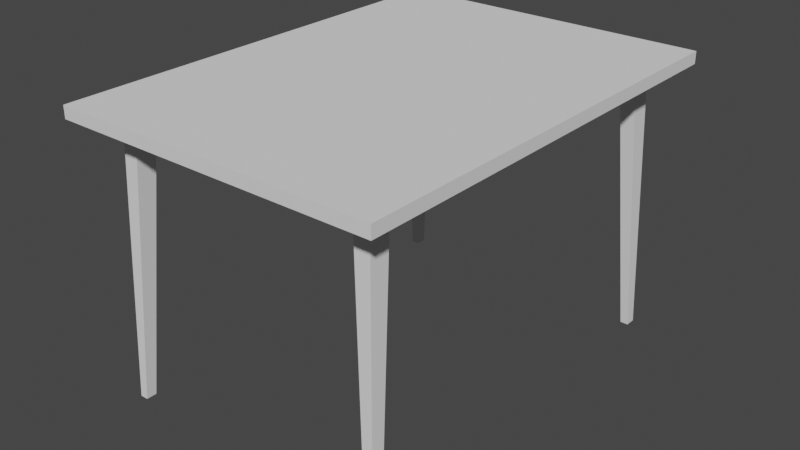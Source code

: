 # Source: SM_SquareTable.blend  (saved by Blender 3.2.14; exported with 4.5.12 LTS)
import bpy
from mathutils import Matrix  # noqa: F401  (used for matrix-valued properties, if any)

bpy.ops.wm.read_factory_settings(use_empty=True)
scene = bpy.context.scene
scene.name = 'Scene'

# ---- world
world_world = bpy.data.worlds.new('World'); scene.world = world_world
world_world.use_nodes = True; world_world.node_tree.nodes.clear()
_N = world_world.node_tree.nodes; _L = world_world.node_tree.links
n0 = _N.new('ShaderNodeOutputWorld'); n0.name = 'World Output'; n0.location = (300, 300)
n1 = _N.new('ShaderNodeBackground'); n1.name = 'Background'; n1.location = (10, 300)
n1.inputs[0].default_value = (0.05088, 0.05088, 0.05088, 1.0)
_L.new(n1.outputs[0], n0.inputs[0])
n0.is_active_output = True
world_world.color = (0.05088, 0.05088, 0.05088)
world_world.use_sun_shadow = False
world_world.sun_shadow_jitter_overblur = 0.0

# ---- meshes
me_cube_026 = bpy.data.meshes.new('Cube.026')
me_cube_026.from_pydata([(-0.5521, -0.4, 0.67), (-0.5521, -0.4, 0.7), (-0.5521, 0.4, 0.67), (-0.5521, 0.4, 0.7), (0.5479, -0.4, 0.67), (0.5479, -0.4, 0.7), (0.5479, 0.4, 0.67), (0.5479, 0.4, 0.7)], [], [(0, 1, 3, 2), (2, 3, 7, 6), (6, 7, 5, 4), (4, 5, 1, 0), (2, 6, 4, 0), (7, 3, 1, 5)])
_uv = me_cube_026.uv_layers.new(name='UVMap')
_uv.uv.foreach_set('vector', [0.375, 0.0, 0.625, 0.0, 0.625, 0.25, 0.375, 0.25, 0.375, 0.25, 0.625, 0.25, 0.625, 0.5, 0.375, 0.5, 0.375, 0.5, 0.625, 0.5, 0.625, 0.75, 0.375, 0.75, 0.375, 0.75, 0.625, 0.75, 0.625, 1.0, 0.375, 1.0, 0.125, 0.5, 0.375, 0.5, 0.375, 0.75, 0.125, 0.75, 0.625, 0.5, 0.875, 0.5, 0.875, 0.75, 0.625, 0.75])
me_cube_026.update()
me_cube_027 = bpy.data.meshes.new('Cube.027')
me_cube_027.from_pydata([(-0.4732, -0.3454, 0.0), (-0.4212, -0.3256, 0.67), (-0.4732, -0.3256, 0.0), (-0.4212, -0.286, 0.67), (0.4661, -0.3454, 0.0), (0.4141, -0.3256, 0.67), (0.4661, -0.3256, 0.0), (0.4141, -0.286, 0.67), (-0.4732, 0.3454, 0.0), (-0.4212, 0.3256, 0.67), (-0.4732, 0.3256, 0.0), (-0.4212, 0.286, 0.67), (0.4661, 0.3454, 0.0), (0.4141, 0.3256, 0.67), (0.4661, 0.3256, 0.0), (0.4141, 0.286, 0.67), (0.4921, 0.3256, 0.0), (0.4661, 0.286, 0.67), (0.4921, 0.3454, 0.0), (0.4661, 0.3256, 0.67), (0.4921, -0.3256, 0.0), (0.4661, -0.286, 0.67), (0.4921, -0.3454, 0.0), (0.4661, -0.3256, 0.67), (-0.4993, -0.3256, 0.0), (-0.4732, -0.286, 0.67), (-0.4993, -0.3454, 0.0), (-0.4732, -0.3256, 0.67), (-0.4993, 0.3256, 0.0), (-0.4732, 0.286, 0.67), (-0.4993, 0.3454, 0.0), (-0.4732, 0.3256, 0.67)], [], [(24, 25, 3, 2), (2, 3, 1, 0), (24, 2, 0, 26), (20, 6, 7, 21), (6, 4, 5, 7), (20, 22, 4, 6), (28, 10, 11, 29), (10, 8, 9, 11), (28, 30, 8, 10), (16, 17, 15, 14), (14, 15, 13, 12), (16, 14, 12, 18), (15, 17, 19, 13), (12, 13, 19, 18), (7, 5, 23, 21), (4, 22, 23, 5), (3, 25, 27, 1), (0, 1, 27, 26), (11, 9, 31, 29), (8, 30, 31, 9), (29, 31, 30, 28), (27, 25, 24, 26), (21, 23, 22, 20), (19, 17, 16, 18)])
_uv = me_cube_027.uv_layers.new(name='UVMap')
_uv.uv.foreach_set('vector', [0.375, 0.375, 0.625, 0.375, 0.625, 0.5, 0.375, 0.5, 0.375, 0.5, 0.625, 0.5, 0.625, 0.75, 0.375, 0.75, 0.25, 0.5, 0.375, 0.5, 0.375, 0.75, 0.25, 0.75, 0.375, 0.375, 0.375, 0.5, 0.625, 0.5, 0.625, 0.375, 0.375, 0.5, 0.375, 0.75, 0.625, 0.75, 0.625, 0.5, 0.25, 0.5, 0.25, 0.75, 0.375, 0.75, 0.375, 0.5, 0.375, 0.375, 0.375, 0.5, 0.625, 0.5, 0.625, 0.375, 0.375, 0.5, 0.375, 0.75, 0.625, 0.75, 0.625, 0.5, 0.25, 0.5, 0.25, 0.75, 0.375, 0.75, 0.375, 0.5, 0.375, 0.375, 0.625, 0.375, 0.625, 0.5, 0.375, 0.5, 0.375, 0.5, 0.625, 0.5, 0.625, 0.75, 0.375, 0.75, 0.25, 0.5, 0.375, 0.5, 0.375, 0.75, 0.25, 0.75, 0.625, 0.5, 0.75, 0.5, 0.75, 0.75, 0.625, 0.75, 0.375, 0.75, 0.625, 0.75, 0.625, 0.875, 0.375, 0.875, 0.625, 0.5, 0.625, 0.75, 0.75, 0.75, 0.75, 0.5, 0.375, 0.75, 0.375, 0.875, 0.625, 0.875, 0.625, 0.75, 0.625, 0.5, 0.75, 0.5, 0.75, 0.75, 0.625, 0.75, 0.375, 0.75, 0.625, 0.75, 0.625, 0.875, 0.375, 0.875, 0.625, 0.5, 0.625, 0.75, 0.75, 0.75, 0.75, 0.5, 0.375, 0.75, 0.375, 0.875, 0.625, 0.875, 0.625, 0.75, 0.625, 0.375, 0.625, 0.875, 0.25, 0.75, 0.375, 0.375, 0.625, 0.875, 0.625, 0.375, 0.25, 0.5, 0.375, 0.875, 0.625, 0.375, 0.625, 0.875, 0.25, 0.75, 0.375, 0.375, 0.625, 0.875, 0.625, 0.375, 0.25, 0.5, 0.375, 0.875])
me_cube_027.update()

# ---- objects
ob_tablero_002 = bpy.data.objects.new('Tablero.002', me_cube_026)
ob_sm_squaretable = bpy.data.objects.new('SM_SquareTable', None)
ob_patas_002 = bpy.data.objects.new('Patas.002', me_cube_027)

# ---- transforms, parenting, visibility, modifiers, constraints
ob_tablero_002.parent = ob_sm_squaretable
ob_tablero_002.matrix_parent_inverse = Matrix(((1.0, -0.0, 0.0, 3.335), (-0.0, 1.0, -0.0, 5.873), (-0.0, 0.0, 1.0, -0.0), (-0.0, 0.0, -0.0, 1.0)))
ob_tablero_002.location = (-3.335, -5.873, 0.0)
ob_tablero_002.rotation_euler = (0.0, 0.0, -1.571)
ob_sm_squaretable.location = (-3.335, -5.873, 0.0)
ob_sm_squaretable.empty_display_size = 0.001
ob_patas_002.parent = ob_sm_squaretable
ob_patas_002.matrix_parent_inverse = Matrix(((1.0, -0.0, 0.0, 3.335), (-0.0, 1.0, -0.0, 5.873), (-0.0, 0.0, 1.0, -0.0), (-0.0, 0.0, -0.0, 1.0)))
ob_patas_002.location = (-3.335, -5.873, 0.0)
ob_patas_002.rotation_euler = (0.0, 0.0, -1.571)

# ---- collection membership
scene.collection.objects.link(ob_tablero_002)
scene.collection.objects.link(ob_sm_squaretable)
scene.collection.objects.link(ob_patas_002)

# ---- scene / render settings (as saved in the file)
scene.frame_start = 1; scene.frame_end = 250; scene.frame_set(1)
scene.render.engine = 'BLENDER_EEVEE_NEXT'
scene.cycles.sampling_pattern = 'TABULATED_SOBOL'
scene.cycles.use_light_tree = False
scene.view_settings.view_transform = 'Filmic'
bpy.context.view_layer.update()

# ---- added for rendering (the .blend has no active camera and no usable light): camera, sun
cam_auto = bpy.data.cameras.new('AutoCamera')
cam_auto.lens = 50.0
cam_auto.sensor_width = 36.0
cam_auto.clip_end = 1000.0
ob_auto_camera = bpy.data.objects.new('AutoCamera', cam_auto)
scene.collection.objects.link(ob_auto_camera)
ob_auto_camera.location = (-1.92004, -7.56876, 1.48226)
ob_auto_camera.rotation_euler = (1.09748, -7.21219e-08, 0.694738)
scene.camera = ob_auto_camera
light_auto_sun = bpy.data.lights.new('AutoSun', 'SUN')
light_auto_sun.energy = 3.0
light_auto_sun.angle = 0.0523599
ob_auto_sun = bpy.data.objects.new('AutoSun', light_auto_sun)
scene.collection.objects.link(ob_auto_sun)
ob_auto_sun.rotation_euler = (0.872665, 0.174533, 0.523599)
bpy.context.view_layer.update()
